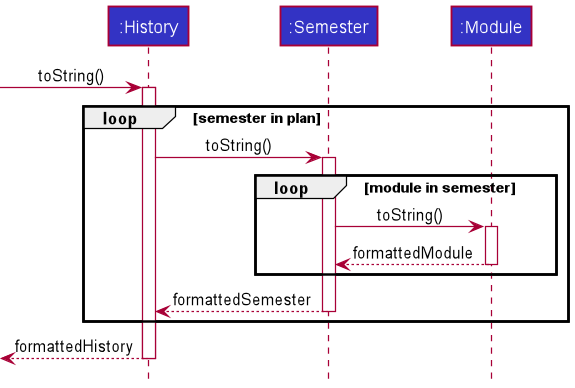

The diagram above was rendered by PlantUML. Its source (embedded in the PNG):
@startuml
!include style.puml

participant ":History" as History LOGIC_COLOR
participant ":Semester" as Semester LOGIC_COLOR
participant ":Module" as Module LOGIC_COLOR

[-> History : toString()
activate History

loop semester in plan
History -> Semester : toString()
activate Semester

loop module in semester
Semester -> Module :toString()
activate Module

Module --> Semester : formattedModule
deactivate Module
end

Semester --> History : formattedSemester
deactivate Semester
end

History -->[ : formattedHistory
deactivate History
@enduml